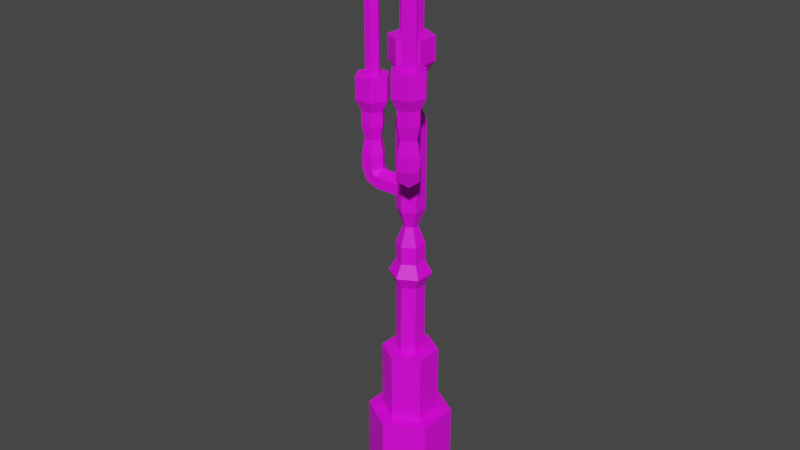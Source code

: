 # Source: Candle_0.blend  (saved by Blender 3.4.6; exported with 4.5.12 LTS)
import bpy
from mathutils import Matrix  # noqa: F401  (used for matrix-valued properties, if any)

bpy.ops.wm.read_factory_settings(use_empty=True)
scene = bpy.context.scene
scene.name = 'Scene'

# ---- collections
col_collection = bpy.data.collections.new('Collection'); scene.collection.children.link(col_collection)

# ---- images (referenced by path relative to the original .blend; pixels are not part of the script)
import os
ASSET_DIR = os.environ.get("B2B_ASSET_DIR", "")  # directory of the original .blend (textures are referenced by path, not embedded)
HERE = os.path.dirname(os.path.abspath(__file__))  # packed textures are extracted next to this script under _unpacked/

def load_image(name, relpath, width, height, colorspace="sRGB"):
    """Load a texture the original file referenced (path relative to the .blend, or extracted next to this script)."""
    p = next((c for c in (os.path.join(HERE, relpath), os.path.join(ASSET_DIR, relpath)) if relpath and os.path.exists(c)), "")
    if p:
        img = bpy.data.images.load(p, check_existing=True)
        img.name = name
    else:  # same state as the original file: an image datablock whose file is absent (Cycles renders it pink)
        img = bpy.data.images.new(name, width, height)
        img.source = "FILE"
        img.filepath = "//" + (relpath or name)
    img.colorspace_settings.name = colorspace
    return img
img_candle_0_png = load_image('Candle_0.png', 'Candle_0.png', 1024, 1024, 'sRGB')

# ---- materials (node trees are filled in below, after node groups)
mat_material_001 = bpy.data.materials.new('Material.001')
mat_material_001.use_transparent_shadow = False

# ---- material node trees
mat_material_001.use_nodes = True; mat_material_001.node_tree.nodes.clear()
_N = mat_material_001.node_tree.nodes; _L = mat_material_001.node_tree.links
n0 = _N.new('ShaderNodeBsdfPrincipled'); n0.name = 'Principled BSDF'; n0.location = (10, 300)
n0.distribution = 'GGX'
n0.subsurface_method = 'RANDOM_WALK_SKIN'
n0.inputs[3].default_value = 1.45
n0.inputs[27].default_value = (0.0, 0.0, 0.0, 1.0)
n0.inputs[28].default_value = 1.0
n1 = _N.new('ShaderNodeOutputMaterial'); n1.name = 'Material Output'; n1.location = (300, 300)
n2 = _N.new('ShaderNodeTexImage'); n2.name = 'Image Texture'; n2.location = (-289, 226)
n2.image = img_candle_0_png
_L.new(n0.outputs[0], n1.inputs[0])
_L.new(n2.outputs[0], n0.inputs[0])
n1.is_active_output = True

# ---- world
world_world = bpy.data.worlds.new('World'); scene.world = world_world
world_world.use_nodes = True; world_world.node_tree.nodes.clear()
_N = world_world.node_tree.nodes; _L = world_world.node_tree.links
n0 = _N.new('ShaderNodeOutputWorld'); n0.name = 'World Output'; n0.location = (300, 300)
n1 = _N.new('ShaderNodeBackground'); n1.name = 'Background'; n1.location = (10, 300)
n1.inputs[0].default_value = (0.05088, 0.05088, 0.05088, 1.0)
_L.new(n1.outputs[0], n0.inputs[0])
n0.is_active_output = True
world_world.color = (0.05088, 0.05088, 0.05088)
world_world.use_sun_shadow = False
world_world.sun_shadow_jitter_overblur = 0.0

# ---- meshes
me_cylinder = bpy.data.meshes.new('Cylinder')
me_cylinder.from_pydata([(0.3115, -0.2738, 2.759), (0.0, 0.25, 0.9752), (-0.006508, 0.008753, 2.665), (0.2165, 0.125, 0.9752), (0.1303, -0.3204, 2.83), (0.2165, -0.125, 0.9752), (0.06299, 0.06043, 2.715), (0.0, -0.25, 0.9752), (0.1725, -0.3772, 2.759), (-0.2165, -0.125, 0.9752), (0.06299, 0.06043, 2.815), (-0.2165, 0.125, 0.9752), (0.1083, 0.0625, 0.9752), (0.0, 0.125, 0.9752), (0.1083, -0.0625, 0.9752), (0.0, -0.125, 0.9752), (-0.1083, -0.0625, 0.9752), (-0.1083, 0.0625, 0.9752), (0.1083, 0.0625, 3.525), (0.0, 0.125, 3.525), (0.1083, -0.0625, 3.525), (0.0, -0.125, 3.525), (-0.1083, -0.0625, 3.525), (-0.1083, 0.0625, 3.525), (0.1624, 0.09375, 3.61), (0.0, 0.1875, 3.61), (0.1624, -0.09375, 3.61), (0.0, -0.1875, 3.61), (-0.1624, -0.09375, 3.61), (-0.1624, 0.09375, 3.61), (0.1624, 0.09375, 3.81), (-6.526e-08, 0.1875, 3.81), (0.1624, -0.09375, 3.81), (-6.526e-08, -0.1875, 3.81), (-0.1624, -0.09375, 3.81), (-0.1624, 0.09375, 3.81), (0.08135, 0.04697, 3.81), (-6.244e-08, 0.09393, 3.81), (0.08135, -0.04697, 3.81), (-6.244e-08, -0.09393, 3.81), (-0.08135, -0.04697, 3.81), (-0.08135, 0.04697, 3.81), (0.08135, 0.04697, 4.81), (-6.244e-08, 0.09393, 4.81), (0.08135, -0.04697, 4.81), (-6.244e-08, -0.09393, 4.81), (-0.08135, -0.04697, 4.81), (-0.08135, 0.04697, 4.81), (0.01169, 0.01029, 4.81), (-6.001e-08, 0.02058, 4.81), (0.01169, -0.01029, 4.81), (-6.001e-08, -0.02058, 4.81), (-0.01169, -0.01029, 4.81), (-0.01169, 0.01029, 4.81), (0.01169, 0.01029, 4.943), (-6.001e-08, 0.02058, 4.943), (0.01169, -0.01029, 4.943), (-6.001e-08, -0.02058, 4.943), (-0.01169, -0.01029, 4.943), (-0.01169, 0.01029, 4.943), (-0.1083, -0.0625, 2.505), (-0.1083, 0.0625, 2.505), (0.1083, -0.0625, 2.505), (0.0, -0.125, 2.505), (0.0, 0.125, 2.505), (0.1083, 0.0625, 2.505), (0.01091, -0.0866, 2.555), (-0.4056, 0.0866, 2.499), (0.01091, -0.0866, 2.455), (-0.3349, 0.0866, 2.569), (0.01091, -5.96e-08, 2.405), (-0.4056, -0.0866, 2.499), (0.01091, 0.0866, 2.455), (-0.441, -5.96e-08, 2.463), (0.01091, 0.0866, 2.555), (-0.2995, -5.96e-08, 2.605), (0.01091, -5.96e-08, 2.605), (-0.3349, -0.0866, 2.569), (-0.3495, -0.0866, 2.605), (-0.4495, -0.0866, 2.605), (-0.4995, -5.96e-08, 2.605), (-0.4495, 0.0866, 2.605), (-0.3495, 0.0866, 2.605), (-0.2995, -5.96e-08, 2.605), (-0.2995, -5.96e-08, 2.605), (-0.2995, 0.0866, 2.555), (-0.2995, 0.0866, 2.455), (-0.2995, -0.0866, 2.555), (-0.2995, -0.0866, 2.455), (-0.2995, -5.96e-08, 2.405), (-0.3495, -0.0866, 3.105), (-0.2995, -5.96e-08, 3.105), (-0.4995, -5.96e-08, 3.105), (-0.4495, -0.0866, 3.105), (-0.3495, 0.0866, 3.105), (-0.4495, 0.0866, 3.105), (-0.3245, -0.1299, 3.205), (-0.2495, -5.96e-08, 3.205), (-0.5495, -5.96e-08, 3.205), (-0.4745, -0.1299, 3.205), (-0.3245, 0.1299, 3.205), (-0.4745, 0.1299, 3.205), (-0.3245, -0.1299, 3.405), (-0.2495, -5.96e-08, 3.405), (-0.5495, -5.96e-08, 3.405), (-0.4745, -0.1299, 3.405), (-0.3245, 0.1299, 3.405), (-0.4745, 0.1299, 3.405), (-0.3245, -0.1299, 3.405), (-0.2495, -5.96e-08, 3.405), (-0.5495, -5.96e-08, 3.405), (-0.4745, -0.1299, 3.405), (-0.3245, 0.1299, 3.405), (-0.4745, 0.1299, 3.405), (-0.3677, -0.05523, 3.405), (-0.3358, -5.96e-08, 3.405), (-0.4633, -5.96e-08, 3.405), (-0.4314, -0.05523, 3.405), (-0.3677, 0.05523, 3.405), (-0.4314, 0.05523, 3.405), (-0.3677, -0.05523, 4.205), (-0.3358, -5.96e-08, 4.205), (-0.4633, -5.96e-08, 4.205), (-0.4314, -0.05523, 4.205), (-0.3677, 0.05523, 4.205), (-0.4314, 0.05523, 4.205), (-0.3957, -0.002563, 4.205), (-0.3918, 0.004385, 4.205), (-0.4073, 0.004385, 4.205), (-0.4034, -0.002563, 4.205), (-0.3957, 0.01133, 4.205), (-0.4034, 0.01133, 4.205), (-0.3957, -0.002563, 4.324), (-0.3918, 0.004385, 4.324), (-0.4073, 0.004385, 4.324), (-0.4034, -0.002563, 4.324), (-0.3957, 0.01133, 4.324), (-0.4034, 0.01133, 4.324), (0.0, 0.25, 0.3411), (0.2165, 0.125, 0.3411), (0.2165, -0.125, 0.3411), (0.0, -0.25, 0.3411), (-0.2165, -0.125, 0.3411), (-0.2165, 0.125, 0.3411), (1.242e-09, 0.375, -0.61), (0.3248, 0.1875, -0.61), (0.3248, 0.1875, 0.3411), (0.3248, -0.1875, -0.61), (0.3248, -0.1875, 0.3411), (1.242e-09, -0.375, -0.61), (1.242e-09, -0.375, 0.3411), (-0.3248, -0.1875, -0.61), (-0.3248, -0.1875, 0.3411), (-0.3248, 0.1875, -0.61), (-0.3248, 0.1875, 0.3411), (1.242e-09, 0.375, 0.3411), (-0.07601, -0.04292, 2.715), (0.2631, -0.3539, 2.724), (-0.07601, -0.04292, 2.815), (0.1787, -0.2404, 2.865), (-0.006508, 0.008753, 2.865), (0.2693, -0.2171, 2.83), (0.2781, -0.2288, 2.865), (0.3377, -0.3091, 2.865), (0.2981, -0.4009, 2.865), (0.1987, -0.4124, 2.865), (0.1391, -0.3322, 2.865), (0.1787, -0.2404, 2.865), (0.1787, -0.2404, 2.865), (0.1092, -0.2921, 2.815), (0.1092, -0.2921, 2.715), (0.2482, -0.1887, 2.815), (0.2482, -0.1887, 2.715), (0.1787, -0.2404, 2.665), (0.2781, -0.2288, 3.365), (0.1787, -0.2404, 3.365), (0.2981, -0.4009, 3.365), (0.3377, -0.3091, 3.365), (0.1391, -0.3322, 3.365), (0.1987, -0.4124, 3.365), (0.2979, -0.1829, 3.465), (0.1489, -0.2003, 3.465), (0.3279, -0.441, 3.465), (0.3874, -0.3033, 3.465), (0.08941, -0.338, 3.465), (0.1789, -0.4583, 3.465), (0.2979, -0.1829, 3.665), (0.1489, -0.2003, 3.665), (0.3279, -0.441, 3.665), (0.3874, -0.3033, 3.665), (0.08941, -0.338, 3.665), (0.1789, -0.4583, 3.665), (0.2979, -0.1829, 3.665), (0.1489, -0.2003, 3.665), (0.3279, -0.441, 3.665), (0.3874, -0.3033, 3.665), (0.08941, -0.338, 3.665), (0.1789, -0.4583, 3.665), (0.2637, -0.2621, 3.665), (0.2003, -0.2694, 3.665), (0.2765, -0.3718, 3.665), (0.3018, -0.3133, 3.665), (0.175, -0.328, 3.665), (0.2131, -0.3792, 3.665), (0.2637, -0.2621, 4.465), (0.2003, -0.2694, 4.465), (0.2765, -0.3718, 4.465), (0.3018, -0.3133, 4.465), (0.175, -0.328, 4.465), (0.2131, -0.3792, 4.465), (0.2382, -0.316, 4.465), (0.2303, -0.317, 4.465), (0.2395, -0.3294, 4.465), (0.2428, -0.3222, 4.465), (0.227, -0.3243, 4.465), (0.2316, -0.3305, 4.465), (0.2382, -0.316, 4.585), (0.2303, -0.317, 4.585), (0.2395, -0.3294, 4.585), (0.2428, -0.3222, 4.585), (0.227, -0.3243, 4.585), (0.2316, -0.3305, 4.585), (-0.1624, 0.09375, 1.74), (0.0, -0.1875, 1.74), (0.1624, 0.09375, 1.74), (-0.1624, -0.09375, 1.74), (0.1624, -0.09375, 1.74), (0.0, 0.1875, 1.74), (-0.1083, -0.0625, 1.855), (0.1083, -0.0625, 1.855), (0.0, 0.125, 1.855), (-0.1083, 0.0625, 1.855), (0.0, -0.125, 1.855), (0.1083, 0.0625, 1.855), (-0.1083, 0.0625, 1.625), (0.0, -0.125, 1.625), (0.1083, 0.0625, 1.625), (-0.1083, -0.0625, 1.625), (0.1083, -0.0625, 1.625), (0.0, 0.125, 1.625), (-0.05413, -0.03125, 2.18), (0.05413, -0.03125, 2.18), (0.0, 0.0625, 2.18), (-0.05413, 0.03125, 2.18), (0.0, -0.0625, 2.18), (0.05413, 0.03125, 2.18), (-0.1083, 0.0625, 2.017), (0.0, -0.125, 2.017), (0.1083, 0.0625, 2.017), (-0.1083, -0.0625, 2.017), (0.1083, -0.0625, 2.017), (0.0, 0.125, 2.017), (-0.1083, -0.0625, 2.342), (0.1083, -0.0625, 2.342), (0.0, 0.125, 2.342), (-0.1083, 0.0625, 2.342), (0.0, -0.125, 2.342), (0.1083, 0.0625, 2.342), (-0.362, 0.06495, 2.855), (-0.3245, -5.96e-08, 2.855), (-0.362, -0.06495, 2.855), (-0.437, -0.06495, 2.855), (-0.4745, -5.96e-08, 2.855), (-0.437, 0.06495, 2.855), (-0.3495, 0.0866, 2.98), (-0.3495, -0.0866, 2.98), (-0.2995, -5.96e-08, 2.98), (-0.4495, -0.0866, 2.98), (-0.4995, -5.96e-08, 2.98), (-0.4495, 0.0866, 2.98), (-0.2995, -5.96e-08, 2.73), (-0.4495, -0.0866, 2.73), (-0.4995, -5.96e-08, 2.73), (-0.4495, 0.0866, 2.73), (-0.3495, 0.0866, 2.73), (-0.3495, -0.0866, 2.73), (0.1639, -0.3293, 3.115), (0.1937, -0.2604, 3.115), (0.2681, -0.2518, 3.115), (0.3129, -0.312, 3.115), (0.2832, -0.3808, 3.115), (0.2087, -0.3895, 3.115), (0.1391, -0.3322, 3.24), (0.2781, -0.2288, 3.24), (0.1787, -0.2404, 3.24), (0.3377, -0.3091, 3.24), (0.2981, -0.4009, 3.24), (0.1987, -0.4124, 3.24), (0.1787, -0.2404, 2.99), (0.3377, -0.3091, 2.99), (0.2981, -0.4009, 2.99), (0.1987, -0.4124, 2.99), (0.1391, -0.3322, 2.99), (0.2781, -0.2288, 2.99), (-0.05413, -0.03125, 3.27), (0.05413, -0.03125, 3.27), (0.0, 0.0625, 3.27), (-0.05413, 0.03125, 3.27), (0.0, -0.0625, 3.27), (0.05413, 0.03125, 3.27), (-0.1083, 0.0625, 3.117), (0.0, -0.125, 3.117), (0.1083, 0.0625, 3.117), (-0.1083, -0.0625, 3.117), (0.1083, -0.0625, 3.117), (0.0, 0.125, 3.117), (-0.1083, -0.0625, 3.417), (0.1083, -0.0625, 3.417), (0.0, 0.125, 3.417), (-0.1083, 0.0625, 3.417), (0.0, -0.125, 3.417), (0.1083, 0.0625, 3.417)], [], [(138, 1, 3, 139), (139, 3, 5, 140), (140, 5, 7, 141), (141, 7, 9, 142), (9, 7, 15, 16), (142, 9, 11, 143), (143, 11, 1, 138), (170, 156, 2, 173), (309, 306, 22, 23), (5, 3, 12, 14), (11, 9, 16, 17), (3, 1, 13, 12), (7, 5, 14, 15), (1, 11, 17, 13), (21, 20, 26, 27), (310, 307, 20, 21), (311, 308, 19, 18), (308, 309, 23, 19), (306, 310, 21, 22), (307, 311, 18, 20), (26, 24, 30, 32), (18, 19, 25, 24), (19, 23, 29, 25), (22, 21, 27, 28), (20, 18, 24, 26), (23, 22, 28, 29), (30, 31, 37, 36), (29, 28, 34, 35), (27, 26, 32, 33), (24, 25, 31, 30), (25, 29, 35, 31), (28, 27, 33, 34), (41, 40, 46, 47), (31, 35, 41, 37), (34, 33, 39, 40), (32, 30, 36, 38), (35, 34, 40, 41), (33, 32, 38, 39), (43, 47, 53, 49), (39, 38, 44, 45), (36, 37, 43, 42), (37, 41, 47, 43), (40, 39, 45, 46), (38, 36, 42, 44), (53, 52, 58, 59), (46, 45, 51, 52), (44, 42, 48, 50), (47, 46, 52, 53), (45, 44, 50, 51), (42, 43, 49, 48), (253, 257, 65, 62), (51, 50, 56, 57), (48, 49, 55, 54), (49, 53, 59, 55), (52, 51, 57, 58), (50, 48, 54, 56), (252, 256, 63, 60), (254, 255, 61, 64), (257, 254, 64, 65), (256, 253, 62, 63), (255, 252, 60, 61), (87, 66, 76, 84), (266, 264, 94, 91), (89, 88, 71, 73), (89, 70, 68, 88), (85, 74, 72, 86), (88, 68, 66, 87), (86, 72, 70, 89), (84, 76, 74, 85), (88, 87, 77, 71), (84, 85, 69, 75), (87, 84, 75, 77), (85, 86, 67, 69), (67, 73, 80, 81), (86, 89, 73, 67), (77, 75, 83, 78), (73, 71, 79, 80), (71, 77, 78, 79), (75, 69, 82, 83), (69, 67, 81, 82), (95, 92, 98, 101), (267, 265, 90, 93), (268, 267, 93, 92), (269, 268, 92, 95), (264, 269, 95, 94), (265, 266, 91, 90), (97, 100, 106, 103), (94, 95, 101, 100), (90, 91, 97, 96), (91, 94, 100, 97), (93, 90, 96, 99), (92, 93, 99, 98), (107, 104, 110, 113), (99, 96, 102, 105), (98, 99, 105, 104), (101, 98, 104, 107), (100, 101, 107, 106), (96, 97, 103, 102), (109, 112, 118, 115), (106, 107, 113, 112), (102, 103, 109, 108), (103, 106, 112, 109), (105, 102, 108, 111), (104, 105, 111, 110), (115, 118, 124, 121), (111, 108, 114, 117), (110, 111, 117, 116), (113, 110, 116, 119), (112, 113, 119, 118), (108, 109, 115, 114), (125, 122, 128, 131), (117, 114, 120, 123), (116, 117, 123, 122), (119, 116, 122, 125), (118, 119, 125, 124), (114, 115, 121, 120), (127, 130, 136, 133), (124, 125, 131, 130), (120, 121, 127, 126), (121, 124, 130, 127), (123, 120, 126, 129), (122, 123, 129, 128), (172, 6, 10, 171), (129, 126, 132, 135), (128, 129, 135, 134), (131, 128, 134, 137), (130, 131, 137, 136), (126, 127, 133, 132), (138, 139, 146, 155), (169, 158, 156, 170), (142, 143, 154, 152), (173, 2, 6, 172), (139, 140, 148, 146), (153, 154, 155, 144), (151, 152, 154, 153), (149, 150, 152, 151), (147, 148, 150, 149), (145, 146, 148, 147), (144, 155, 146, 145), (173, 172, 0, 157), (141, 142, 152, 150), (284, 282, 178, 175), (171, 10, 160, 168), (140, 141, 150, 148), (143, 138, 155, 154), (168, 160, 158, 169), (172, 171, 161, 0), (168, 169, 4, 159), (171, 168, 159, 161), (169, 170, 8, 4), (8, 157, 164, 165), (170, 173, 157, 8), (161, 159, 167, 162), (157, 0, 163, 164), (0, 161, 162, 163), (159, 4, 166, 167), (4, 8, 165, 166), (179, 176, 182, 185), (285, 283, 174, 177), (286, 285, 177, 176), (287, 286, 176, 179), (282, 287, 179, 178), (283, 284, 175, 174), (181, 184, 190, 187), (178, 179, 185, 184), (174, 175, 181, 180), (175, 178, 184, 181), (177, 174, 180, 183), (176, 177, 183, 182), (191, 188, 194, 197), (183, 180, 186, 189), (182, 183, 189, 188), (185, 182, 188, 191), (184, 185, 191, 190), (180, 181, 187, 186), (193, 196, 202, 199), (190, 191, 197, 196), (186, 187, 193, 192), (187, 190, 196, 193), (189, 186, 192, 195), (188, 189, 195, 194), (199, 202, 208, 205), (195, 192, 198, 201), (194, 195, 201, 200), (197, 194, 200, 203), (196, 197, 203, 202), (192, 193, 199, 198), (209, 206, 212, 215), (201, 198, 204, 207), (200, 201, 207, 206), (203, 200, 206, 209), (202, 203, 209, 208), (198, 199, 205, 204), (211, 214, 220, 217), (208, 209, 215, 214), (204, 205, 211, 210), (205, 208, 214, 211), (207, 204, 210, 213), (206, 207, 213, 212), (213, 210, 216, 219), (212, 213, 219, 218), (215, 212, 218, 221), (214, 215, 221, 220), (210, 211, 217, 216), (234, 237, 225, 222), (235, 238, 226, 223), (236, 239, 227, 224), (239, 234, 222, 227), (237, 235, 223, 225), (238, 236, 224, 226), (222, 225, 228, 231), (223, 226, 229, 232), (224, 227, 230, 233), (227, 222, 231, 230), (225, 223, 232, 228), (226, 224, 233, 229), (14, 12, 236, 238), (16, 15, 235, 237), (13, 17, 234, 239), (12, 13, 239, 236), (15, 14, 238, 235), (17, 16, 237, 234), (246, 249, 240, 243), (247, 250, 241, 244), (248, 251, 242, 245), (251, 246, 243, 242), (249, 247, 244, 240), (250, 248, 245, 241), (229, 233, 248, 250), (228, 232, 247, 249), (230, 231, 246, 251), (233, 230, 251, 248), (232, 229, 250, 247), (231, 228, 249, 246), (243, 240, 252, 255), (244, 241, 253, 256), (245, 242, 254, 257), (242, 243, 255, 254), (240, 244, 256, 252), (241, 245, 257, 253), (275, 270, 259, 260), (274, 273, 263, 258), (273, 272, 262, 263), (272, 271, 261, 262), (271, 275, 260, 261), (270, 274, 258, 259), (260, 259, 266, 265), (258, 263, 269, 264), (263, 262, 268, 269), (262, 261, 267, 268), (261, 260, 265, 267), (259, 258, 264, 266), (83, 82, 274, 270), (79, 78, 275, 271), (80, 79, 271, 272), (81, 80, 272, 273), (82, 81, 273, 274), (78, 83, 270, 275), (293, 288, 277, 278), (292, 291, 281, 276), (291, 290, 280, 281), (290, 289, 279, 280), (289, 293, 278, 279), (288, 292, 276, 277), (278, 277, 284, 283), (276, 281, 287, 282), (281, 280, 286, 287), (280, 279, 285, 286), (279, 278, 283, 285), (277, 276, 282, 284), (167, 166, 292, 288), (163, 162, 293, 289), (164, 163, 289, 290), (165, 164, 290, 291), (166, 165, 291, 292), (162, 167, 288, 293), (304, 302, 299, 295), (303, 301, 298, 294), (305, 300, 297, 296), (302, 305, 296, 299), (301, 304, 295, 298), (300, 303, 294, 297), (61, 60, 303, 300), (63, 62, 304, 301), (65, 64, 305, 302), (64, 61, 300, 305), (60, 63, 301, 303), (62, 65, 302, 304), (295, 299, 311, 307), (294, 298, 310, 306), (296, 297, 309, 308), (299, 296, 308, 311), (298, 295, 307, 310), (297, 294, 306, 309)])
_uv = me_cylinder.uv_layers.new(name='UVMap')
_uv.uv.foreach_set('vector', [0.2399, 0.248, 0.2399, 0.248, 0.2399, 0.248, 0.2399, 0.248, 0.2399, 0.248, 0.2399, 0.248, 0.2399, 0.248, 0.2399, 0.248, 0.2399, 0.248, 0.2399, 0.248, 0.2399, 0.248, 0.2399, 0.248, 0.2399, 0.248, 0.2399, 0.248, 0.2399, 0.248, 0.2399, 0.248, 0.2399, 0.248, 0.2399, 0.248, 0.2399, 0.248, 0.2399, 0.248, 0.2399, 0.248, 0.2399, 0.248, 0.2399, 0.248, 0.2399, 0.248, 0.2399, 0.248, 0.2399, 0.248, 0.2399, 0.248, 0.2399, 0.248, 0.7399, 0.248, 0.7399, 0.248, 0.7399, 0.248, 0.7399, 0.248, 0.7399, 0.248, 0.7399, 0.248, 0.7399, 0.248, 0.7399, 0.248, 0.2399, 0.248, 0.2399, 0.248, 0.2399, 0.248, 0.2399, 0.248, 0.2399, 0.248, 0.2399, 0.248, 0.2399, 0.248, 0.2399, 0.248, 0.2399, 0.248, 0.2399, 0.248, 0.2399, 0.248, 0.2399, 0.248, 0.2399, 0.248, 0.2399, 0.248, 0.2399, 0.248, 0.2399, 0.248, 0.2399, 0.248, 0.2399, 0.248, 0.2399, 0.248, 0.2399, 0.248, 0.2399, 0.248, 0.2399, 0.248, 0.2399, 0.248, 0.2399, 0.248, 0.7399, 0.248, 0.7399, 0.248, 0.7399, 0.248, 0.7399, 0.248, 0.7399, 0.248, 0.7399, 0.248, 0.7399, 0.248, 0.7399, 0.248, 0.7399, 0.248, 0.7399, 0.248, 0.7399, 0.248, 0.7399, 0.248, 0.7399, 0.248, 0.7399, 0.248, 0.7399, 0.248, 0.7399, 0.248, 0.7399, 0.248, 0.7399, 0.248, 0.7399, 0.248, 0.7399, 0.248, 0.2399, 0.248, 0.2399, 0.248, 0.2399, 0.248, 0.2399, 0.248, 0.2399, 0.248, 0.2399, 0.248, 0.2399, 0.248, 0.2399, 0.248, 0.2399, 0.248, 0.2399, 0.248, 0.2399, 0.248, 0.2399, 0.248, 0.2399, 0.248, 0.2399, 0.248, 0.2399, 0.248, 0.2399, 0.248, 0.2399, 0.248, 0.2399, 0.248, 0.2399, 0.248, 0.2399, 0.248, 0.2399, 0.248, 0.2399, 0.248, 0.2399, 0.248, 0.2399, 0.248, 0.2399, 0.248, 0.2399, 0.248, 0.2399, 0.248, 0.2399, 0.248, 0.2399, 0.248, 0.2399, 0.248, 0.2399, 0.248, 0.2399, 0.248, 0.2399, 0.248, 0.2399, 0.248, 0.2399, 0.248, 0.2399, 0.248, 0.2399, 0.248, 0.2399, 0.248, 0.2399, 0.248, 0.2399, 0.248, 0.2399, 0.248, 0.2399, 0.248, 0.2399, 0.248, 0.2399, 0.248, 0.2399, 0.248, 0.2399, 0.248, 0.2399, 0.248, 0.2399, 0.248, 0.2477, 0.7383, 0.2477, 0.7383, 0.2477, 0.7383, 0.2477, 0.7383, 0.2399, 0.248, 0.2399, 0.248, 0.2399, 0.248, 0.2399, 0.248, 0.2399, 0.248, 0.2399, 0.248, 0.2399, 0.248, 0.2399, 0.248, 0.2399, 0.248, 0.2399, 0.248, 0.2399, 0.248, 0.2399, 0.248, 0.2399, 0.248, 0.2399, 0.248, 0.2399, 0.248, 0.2399, 0.248, 0.2399, 0.248, 0.2399, 0.248, 0.2399, 0.248, 0.2399, 0.248, 0.2477, 0.7383, 0.2477, 0.7383, 0.2477, 0.7383, 0.2477, 0.7383, 0.2477, 0.7383, 0.2477, 0.7383, 0.2477, 0.7383, 0.2477, 0.7383, 0.2477, 0.7383, 0.2477, 0.7383, 0.2477, 0.7383, 0.2477, 0.7383, 0.2477, 0.7383, 0.2477, 0.7383, 0.2477, 0.7383, 0.2477, 0.7383, 0.2477, 0.7383, 0.2477, 0.7383, 0.2477, 0.7383, 0.2477, 0.7383, 0.2477, 0.7383, 0.2477, 0.7383, 0.2477, 0.7383, 0.2477, 0.7383, 0.2399, 0.248, 0.2399, 0.248, 0.2399, 0.248, 0.2399, 0.248, 0.2477, 0.7383, 0.2477, 0.7383, 0.2477, 0.7383, 0.2477, 0.7383, 0.2477, 0.7383, 0.2477, 0.7383, 0.2477, 0.7383, 0.2477, 0.7383, 0.2477, 0.7383, 0.2477, 0.7383, 0.2477, 0.7383, 0.2477, 0.7383, 0.2477, 0.7383, 0.2477, 0.7383, 0.2477, 0.7383, 0.2477, 0.7383, 0.2477, 0.7383, 0.2477, 0.7383, 0.2477, 0.7383, 0.2477, 0.7383, 0.7399, 0.248, 0.7399, 0.248, 0.7399, 0.248, 0.7399, 0.248, 0.2399, 0.248, 0.2399, 0.248, 0.2399, 0.248, 0.2399, 0.248, 0.2399, 0.248, 0.2399, 0.248, 0.2399, 0.248, 0.2399, 0.248, 0.2399, 0.248, 0.2399, 0.248, 0.2399, 0.248, 0.2399, 0.248, 0.2399, 0.248, 0.2399, 0.248, 0.2399, 0.248, 0.2399, 0.248, 0.2399, 0.248, 0.2399, 0.248, 0.2399, 0.248, 0.2399, 0.248, 0.7399, 0.248, 0.7399, 0.248, 0.7399, 0.248, 0.7399, 0.248, 0.7399, 0.248, 0.7399, 0.248, 0.7399, 0.248, 0.7399, 0.248, 0.7399, 0.248, 0.7399, 0.248, 0.7399, 0.248, 0.7399, 0.248, 0.7399, 0.248, 0.7399, 0.248, 0.7399, 0.248, 0.7399, 0.248, 0.7399, 0.248, 0.7399, 0.248, 0.7399, 0.248, 0.7399, 0.248, 0.7399, 0.248, 0.7399, 0.248, 0.7399, 0.248, 0.7399, 0.248, 0.7399, 0.248, 0.7399, 0.248, 0.7399, 0.248, 0.7399, 0.248, 0.7399, 0.248, 0.7399, 0.248, 0.7399, 0.248, 0.7399, 0.248, 0.7399, 0.248, 0.7399, 0.248, 0.7399, 0.248, 0.7399, 0.248, 0.7399, 0.248, 0.7399, 0.248, 0.7399, 0.248, 0.7399, 0.248, 0.7399, 0.248, 0.7399, 0.248, 0.7399, 0.248, 0.7399, 0.248, 0.7399, 0.248, 0.7399, 0.248, 0.7399, 0.248, 0.7399, 0.248, 0.7399, 0.248, 0.7399, 0.248, 0.7399, 0.248, 0.7399, 0.248, 0.7399, 0.248, 0.7399, 0.248, 0.7399, 0.248, 0.7399, 0.248, 0.7399, 0.248, 0.7399, 0.248, 0.7399, 0.248, 0.7399, 0.248, 0.7399, 0.248, 0.7399, 0.248, 0.7399, 0.248, 0.7399, 0.248, 0.7399, 0.248, 0.7399, 0.248, 0.7399, 0.248, 0.7399, 0.248, 0.7399, 0.248, 0.7399, 0.248, 0.7399, 0.248, 0.7399, 0.248, 0.7399, 0.248, 0.7399, 0.248, 0.7399, 0.248, 0.7399, 0.248, 0.7399, 0.248, 0.7399, 0.248, 0.7399, 0.248, 0.7399, 0.248, 0.7399, 0.248, 0.7399, 0.248, 0.7399, 0.248, 0.7399, 0.248, 0.7399, 0.248, 0.7399, 0.248, 0.7399, 0.248, 0.7399, 0.248, 0.7399, 0.248, 0.7399, 0.248, 0.7399, 0.248, 0.7399, 0.248, 0.7399, 0.248, 0.7399, 0.248, 0.7399, 0.248, 0.7399, 0.248, 0.2399, 0.248, 0.2399, 0.248, 0.2399, 0.248, 0.2399, 0.248, 0.7399, 0.248, 0.7399, 0.248, 0.7399, 0.248, 0.7399, 0.248, 0.7399, 0.248, 0.7399, 0.248, 0.7399, 0.248, 0.7399, 0.248, 0.7399, 0.248, 0.7399, 0.248, 0.7399, 0.248, 0.7399, 0.248, 0.7399, 0.248, 0.7399, 0.248, 0.7399, 0.248, 0.7399, 0.248, 0.7399, 0.248, 0.7399, 0.248, 0.7399, 0.248, 0.7399, 0.248, 0.2399, 0.248, 0.2399, 0.248, 0.2399, 0.248, 0.2399, 0.248, 0.2399, 0.248, 0.2399, 0.248, 0.2399, 0.248, 0.2399, 0.248, 0.2399, 0.248, 0.2399, 0.248, 0.2399, 0.248, 0.2399, 0.248, 0.2399, 0.248, 0.2399, 0.248, 0.2399, 0.248, 0.2399, 0.248, 0.2399, 0.248, 0.2399, 0.248, 0.2399, 0.248, 0.2399, 0.248, 0.2399, 0.248, 0.2399, 0.248, 0.2399, 0.248, 0.2399, 0.248, 0.7399, 0.248, 0.7399, 0.248, 0.7399, 0.248, 0.7399, 0.248, 0.2399, 0.248, 0.2399, 0.248, 0.2399, 0.248, 0.2399, 0.248, 0.2399, 0.248, 0.2399, 0.248, 0.2399, 0.248, 0.2399, 0.248, 0.2399, 0.248, 0.2399, 0.248, 0.2399, 0.248, 0.2399, 0.248, 0.2399, 0.248, 0.2399, 0.248, 0.2399, 0.248, 0.2399, 0.248, 0.2399, 0.248, 0.2399, 0.248, 0.2399, 0.248, 0.2399, 0.248, 0.2399, 0.248, 0.2399, 0.248, 0.2399, 0.248, 0.2399, 0.248, 0.7399, 0.248, 0.7399, 0.248, 0.7399, 0.248, 0.7399, 0.248, 0.7399, 0.248, 0.7399, 0.248, 0.7399, 0.248, 0.7399, 0.248, 0.7399, 0.248, 0.7399, 0.248, 0.7399, 0.248, 0.7399, 0.248, 0.7399, 0.248, 0.7399, 0.248, 0.7399, 0.248, 0.7399, 0.248, 0.7399, 0.248, 0.7399, 0.248, 0.7399, 0.248, 0.7399, 0.248, 0.2399, 0.748, 0.2399, 0.748, 0.2399, 0.748, 0.2399, 0.748, 0.2399, 0.248, 0.2399, 0.248, 0.2399, 0.248, 0.2399, 0.248, 0.2399, 0.248, 0.2399, 0.248, 0.2399, 0.248, 0.2399, 0.248, 0.2399, 0.248, 0.2399, 0.248, 0.2399, 0.248, 0.2399, 0.248, 0.2399, 0.248, 0.2399, 0.248, 0.2399, 0.248, 0.2399, 0.248, 0.2399, 0.248, 0.2399, 0.248, 0.2399, 0.248, 0.2399, 0.248, 0.2399, 0.748, 0.2399, 0.748, 0.2399, 0.748, 0.2399, 0.748, 0.2399, 0.748, 0.2399, 0.748, 0.2399, 0.748, 0.2399, 0.748, 0.2399, 0.748, 0.2399, 0.748, 0.2399, 0.748, 0.2399, 0.748, 0.2399, 0.748, 0.2399, 0.748, 0.2399, 0.748, 0.2399, 0.748, 0.2399, 0.748, 0.2399, 0.748, 0.2399, 0.748, 0.2399, 0.748, 0.2399, 0.748, 0.2399, 0.748, 0.2399, 0.748, 0.2399, 0.748, 0.2399, 0.248, 0.2399, 0.248, 0.2399, 0.248, 0.2399, 0.248, 0.2399, 0.748, 0.2399, 0.748, 0.2399, 0.748, 0.2399, 0.748, 0.2399, 0.748, 0.2399, 0.748, 0.2399, 0.748, 0.2399, 0.748, 0.2399, 0.748, 0.2399, 0.748, 0.2399, 0.748, 0.2399, 0.748, 0.2399, 0.748, 0.2399, 0.748, 0.2399, 0.748, 0.2399, 0.748, 0.2399, 0.748, 0.2399, 0.748, 0.2399, 0.748, 0.2399, 0.748, 0.7399, 0.248, 0.7399, 0.248, 0.7399, 0.248, 0.7399, 0.248, 0.2399, 0.248, 0.2399, 0.248, 0.2399, 0.248, 0.2399, 0.248, 0.2399, 0.248, 0.2399, 0.248, 0.2399, 0.248, 0.2399, 0.248, 0.2399, 0.248, 0.2399, 0.248, 0.2399, 0.248, 0.2399, 0.248, 0.2399, 0.248, 0.2399, 0.248, 0.2399, 0.248, 0.2399, 0.248, 0.2399, 0.248, 0.2399, 0.248, 0.2399, 0.248, 0.2399, 0.248, 0.2399, 0.248, 0.2399, 0.248, 0.2399, 0.248, 0.2399, 0.248, 0.7399, 0.248, 0.7399, 0.248, 0.7399, 0.248, 0.7399, 0.248, 0.2399, 0.248, 0.2399, 0.248, 0.2399, 0.248, 0.2399, 0.248, 0.7399, 0.248, 0.7399, 0.248, 0.7399, 0.248, 0.7399, 0.248, 0.2399, 0.248, 0.2399, 0.248, 0.2399, 0.248, 0.2399, 0.248, 0.2399, 0.248, 0.2399, 0.248, 0.2399, 0.248, 0.2399, 0.248, 0.2399, 0.248, 0.2399, 0.248, 0.2399, 0.248, 0.2399, 0.248, 0.2399, 0.248, 0.2399, 0.248, 0.2399, 0.248, 0.2399, 0.248, 0.2399, 0.248, 0.2399, 0.248, 0.2399, 0.248, 0.2399, 0.248, 0.2399, 0.248, 0.2399, 0.248, 0.2399, 0.248, 0.2399, 0.248, 0.2399, 0.248, 0.2399, 0.248, 0.2399, 0.248, 0.2399, 0.248, 0.7399, 0.248, 0.7399, 0.248, 0.7399, 0.248, 0.7399, 0.248, 0.2399, 0.248, 0.2399, 0.248, 0.2399, 0.248, 0.2399, 0.248, 0.7399, 0.248, 0.7399, 0.248, 0.7399, 0.248, 0.7399, 0.248, 0.7399, 0.248, 0.7399, 0.248, 0.7399, 0.248, 0.7399, 0.248, 0.2399, 0.248, 0.2399, 0.248, 0.2399, 0.248, 0.2399, 0.248, 0.2399, 0.248, 0.2399, 0.248, 0.2399, 0.248, 0.2399, 0.248, 0.7399, 0.248, 0.7399, 0.248, 0.7399, 0.248, 0.7399, 0.248, 0.7399, 0.248, 0.7399, 0.248, 0.7399, 0.248, 0.7399, 0.248, 0.7399, 0.248, 0.7399, 0.248, 0.7399, 0.248, 0.7399, 0.248, 0.7399, 0.248, 0.7399, 0.248, 0.7399, 0.248, 0.7399, 0.248, 0.7399, 0.248, 0.7399, 0.248, 0.7399, 0.248, 0.7399, 0.248, 0.7399, 0.248, 0.7399, 0.248, 0.7399, 0.248, 0.7399, 0.248, 0.7399, 0.248, 0.7399, 0.248, 0.7399, 0.248, 0.7399, 0.248, 0.7399, 0.248, 0.7399, 0.248, 0.7399, 0.248, 0.7399, 0.248, 0.7399, 0.248, 0.7399, 0.248, 0.7399, 0.248, 0.7399, 0.248, 0.7399, 0.248, 0.7399, 0.248, 0.7399, 0.248, 0.7399, 0.248, 0.7399, 0.248, 0.7399, 0.248, 0.7399, 0.248, 0.7399, 0.248, 0.7399, 0.248, 0.7399, 0.248, 0.7399, 0.248, 0.7399, 0.248, 0.2399, 0.248, 0.2399, 0.248, 0.2399, 0.248, 0.2399, 0.248, 0.7399, 0.248, 0.7399, 0.248, 0.7399, 0.248, 0.7399, 0.248, 0.7399, 0.248, 0.7399, 0.248, 0.7399, 0.248, 0.7399, 0.248, 0.7399, 0.248, 0.7399, 0.248, 0.7399, 0.248, 0.7399, 0.248, 0.7399, 0.248, 0.7399, 0.248, 0.7399, 0.248, 0.7399, 0.248, 0.7399, 0.248, 0.7399, 0.248, 0.7399, 0.248, 0.7399, 0.248, 0.2399, 0.248, 0.2399, 0.248, 0.2399, 0.248, 0.2399, 0.248, 0.2399, 0.248, 0.2399, 0.248, 0.2399, 0.248, 0.2399, 0.248, 0.2399, 0.248, 0.2399, 0.248, 0.2399, 0.248, 0.2399, 0.248, 0.2399, 0.248, 0.2399, 0.248, 0.2399, 0.248, 0.2399, 0.248, 0.2399, 0.248, 0.2399, 0.248, 0.2399, 0.248, 0.2399, 0.248, 0.2399, 0.248, 0.2399, 0.248, 0.2399, 0.248, 0.2399, 0.248, 0.7399, 0.248, 0.7399, 0.248, 0.7399, 0.248, 0.7399, 0.248, 0.2399, 0.248, 0.2399, 0.248, 0.2399, 0.248, 0.2399, 0.248, 0.2399, 0.248, 0.2399, 0.248, 0.2399, 0.248, 0.2399, 0.248, 0.2399, 0.248, 0.2399, 0.248, 0.2399, 0.248, 0.2399, 0.248, 0.2399, 0.248, 0.2399, 0.248, 0.2399, 0.248, 0.2399, 0.248, 0.2399, 0.248, 0.2399, 0.248, 0.2399, 0.248, 0.2399, 0.248, 0.2399, 0.248, 0.2399, 0.248, 0.2399, 0.248, 0.2399, 0.248, 0.7399, 0.248, 0.7399, 0.248, 0.7399, 0.248, 0.7399, 0.248, 0.7399, 0.248, 0.7399, 0.248, 0.7399, 0.248, 0.7399, 0.248, 0.7399, 0.248, 0.7399, 0.248, 0.7399, 0.248, 0.7399, 0.248, 0.7399, 0.248, 0.7399, 0.248, 0.7399, 0.248, 0.7399, 0.248, 0.7399, 0.248, 0.7399, 0.248, 0.7399, 0.248, 0.7399, 0.248, 0.2399, 0.748, 0.2399, 0.748, 0.2399, 0.748, 0.2399, 0.748, 0.2399, 0.248, 0.2399, 0.248, 0.2399, 0.248, 0.2399, 0.248, 0.2399, 0.248, 0.2399, 0.248, 0.2399, 0.248, 0.2399, 0.248, 0.2399, 0.248, 0.2399, 0.248, 0.2399, 0.248, 0.2399, 0.248, 0.2399, 0.248, 0.2399, 0.248, 0.2399, 0.248, 0.2399, 0.248, 0.2399, 0.248, 0.2399, 0.248, 0.2399, 0.248, 0.2399, 0.248, 0.2399, 0.748, 0.2399, 0.748, 0.2399, 0.748, 0.2399, 0.748, 0.2399, 0.748, 0.2399, 0.748, 0.2399, 0.748, 0.2399, 0.748, 0.2399, 0.748, 0.2399, 0.748, 0.2399, 0.748, 0.2399, 0.748, 0.2399, 0.748, 0.2399, 0.748, 0.2399, 0.748, 0.2399, 0.748, 0.2399, 0.748, 0.2399, 0.748, 0.2399, 0.748, 0.2399, 0.748, 0.2399, 0.748, 0.2399, 0.748, 0.2399, 0.748, 0.2399, 0.748, 0.2399, 0.248, 0.2399, 0.248, 0.2399, 0.248, 0.2399, 0.248, 0.2399, 0.748, 0.2399, 0.748, 0.2399, 0.748, 0.2399, 0.748, 0.2399, 0.748, 0.2399, 0.748, 0.2399, 0.748, 0.2399, 0.748, 0.2399, 0.748, 0.2399, 0.748, 0.2399, 0.748, 0.2399, 0.748, 0.2399, 0.748, 0.2399, 0.748, 0.2399, 0.748, 0.2399, 0.748, 0.2399, 0.748, 0.2399, 0.748, 0.2399, 0.748, 0.2399, 0.748, 0.2399, 0.248, 0.2399, 0.248, 0.2399, 0.248, 0.2399, 0.248, 0.2399, 0.248, 0.2399, 0.248, 0.2399, 0.248, 0.2399, 0.248, 0.2399, 0.248, 0.2399, 0.248, 0.2399, 0.248, 0.2399, 0.248, 0.2399, 0.248, 0.2399, 0.248, 0.2399, 0.248, 0.2399, 0.248, 0.2399, 0.248, 0.2399, 0.248, 0.2399, 0.248, 0.2399, 0.248, 0.7399, 0.248, 0.7399, 0.248, 0.7399, 0.248, 0.7399, 0.248, 0.7399, 0.248, 0.7399, 0.248, 0.7399, 0.248, 0.7399, 0.248, 0.7399, 0.248, 0.7399, 0.248, 0.7399, 0.248, 0.7399, 0.248, 0.7399, 0.248, 0.7399, 0.248, 0.7399, 0.248, 0.7399, 0.248, 0.7399, 0.248, 0.7399, 0.248, 0.7399, 0.248, 0.7399, 0.248, 0.7399, 0.248, 0.7399, 0.248, 0.7399, 0.248, 0.7399, 0.248, 0.7399, 0.248, 0.7399, 0.248, 0.7399, 0.248, 0.7399, 0.248, 0.7399, 0.248, 0.7399, 0.248, 0.7399, 0.248, 0.7399, 0.248, 0.7399, 0.248, 0.7399, 0.248, 0.7399, 0.248, 0.7399, 0.248, 0.7399, 0.248, 0.7399, 0.248, 0.7399, 0.248, 0.7399, 0.248, 0.7399, 0.248, 0.7399, 0.248, 0.7399, 0.248, 0.7399, 0.248, 0.7399, 0.248, 0.7399, 0.248, 0.7399, 0.248, 0.7399, 0.248, 0.7399, 0.248, 0.7399, 0.248, 0.7399, 0.248, 0.7399, 0.248, 0.7399, 0.248, 0.7399, 0.248, 0.7399, 0.248, 0.7399, 0.248, 0.7399, 0.248, 0.7399, 0.248, 0.7399, 0.248, 0.7399, 0.248, 0.7399, 0.248, 0.7399, 0.248, 0.7399, 0.248, 0.7399, 0.248, 0.7399, 0.248, 0.7399, 0.248, 0.7399, 0.248, 0.7399, 0.248, 0.7399, 0.248, 0.7399, 0.248, 0.7399, 0.248, 0.7399, 0.248, 0.7399, 0.248, 0.7399, 0.248, 0.7399, 0.248, 0.7399, 0.248, 0.7399, 0.248, 0.7399, 0.248, 0.7399, 0.248, 0.7399, 0.248, 0.7399, 0.248, 0.7399, 0.248, 0.7399, 0.248, 0.7399, 0.248, 0.7399, 0.248, 0.7399, 0.248, 0.7399, 0.248, 0.7399, 0.248, 0.7399, 0.248, 0.7399, 0.248, 0.7399, 0.248, 0.7399, 0.248, 0.7399, 0.248, 0.7399, 0.248, 0.7399, 0.248, 0.7399, 0.248, 0.7399, 0.248, 0.7399, 0.248, 0.7399, 0.248, 0.7399, 0.248, 0.7399, 0.248, 0.7399, 0.248, 0.7399, 0.248, 0.7399, 0.248, 0.7399, 0.248, 0.7399, 0.248, 0.7399, 0.248, 0.7399, 0.248, 0.7399, 0.248, 0.7399, 0.248, 0.7399, 0.248, 0.7399, 0.248, 0.7399, 0.248, 0.7399, 0.248, 0.7399, 0.248, 0.7399, 0.248, 0.7399, 0.248, 0.7399, 0.248, 0.7399, 0.248, 0.7399, 0.248, 0.7399, 0.248, 0.7399, 0.248, 0.7399, 0.248, 0.7399, 0.248, 0.7399, 0.248, 0.7399, 0.248, 0.7399, 0.248, 0.7399, 0.248, 0.7399, 0.248, 0.7399, 0.248, 0.7399, 0.248, 0.7399, 0.248, 0.7399, 0.248, 0.7399, 0.248, 0.7399, 0.248, 0.7399, 0.248, 0.7399, 0.248, 0.7399, 0.248, 0.7399, 0.248, 0.7399, 0.248, 0.7399, 0.248, 0.7399, 0.248, 0.7399, 0.248, 0.7399, 0.248, 0.7399, 0.248, 0.7399, 0.248, 0.7399, 0.248, 0.7399, 0.248, 0.7399, 0.248, 0.7399, 0.248, 0.7399, 0.248, 0.7399, 0.248, 0.7399, 0.248, 0.7399, 0.248, 0.7399, 0.248, 0.7399, 0.248, 0.7399, 0.248, 0.7399, 0.248, 0.7399, 0.248, 0.7399, 0.248, 0.7399, 0.248, 0.7399, 0.248, 0.7399, 0.248, 0.7399, 0.248, 0.7399, 0.248, 0.7399, 0.248, 0.7399, 0.248, 0.7399, 0.248, 0.7399, 0.248, 0.7399, 0.248, 0.7399, 0.248, 0.7399, 0.248, 0.7399, 0.248, 0.7399, 0.248, 0.7399, 0.248, 0.7399, 0.248, 0.7399, 0.248, 0.7399, 0.248, 0.7399, 0.248, 0.7399, 0.248, 0.7399, 0.248, 0.7399, 0.248, 0.7399, 0.248, 0.7399, 0.248, 0.7399, 0.248, 0.7399, 0.248, 0.7399, 0.248, 0.7399, 0.248, 0.7399, 0.248, 0.7399, 0.248, 0.7399, 0.248, 0.7399, 0.248, 0.7399, 0.248, 0.7399, 0.248, 0.7399, 0.248, 0.7399, 0.248, 0.7399, 0.248, 0.7399, 0.248, 0.7399, 0.248, 0.7399, 0.248, 0.7399, 0.248, 0.7399, 0.248, 0.7399, 0.248, 0.7399, 0.248, 0.7399, 0.248, 0.7399, 0.248, 0.7399, 0.248, 0.7399, 0.248, 0.7399, 0.248, 0.7399, 0.248, 0.7399, 0.248, 0.7399, 0.248, 0.7399, 0.248, 0.7399, 0.248, 0.7399, 0.248, 0.7399, 0.248, 0.7399, 0.248, 0.7399, 0.248, 0.7399, 0.248, 0.7399, 0.248, 0.7399, 0.248, 0.7399, 0.248, 0.7399, 0.248, 0.7399, 0.248, 0.7399, 0.248, 0.7399, 0.248, 0.7399, 0.248, 0.7399, 0.248, 0.7399, 0.248, 0.7399, 0.248, 0.7399, 0.248, 0.7399, 0.248, 0.7399, 0.248, 0.7399, 0.248, 0.7399, 0.248, 0.7399, 0.248, 0.7399, 0.248, 0.7399, 0.248, 0.7399, 0.248, 0.7399, 0.248, 0.7399, 0.248, 0.7399, 0.248, 0.7399, 0.248, 0.7399, 0.248, 0.7399, 0.248, 0.7399, 0.248, 0.7399, 0.248, 0.7399, 0.248, 0.7399, 0.248, 0.7399, 0.248, 0.7399, 0.248, 0.7399, 0.248, 0.7399, 0.248, 0.7399, 0.248, 0.7399, 0.248, 0.7399, 0.248, 0.7399, 0.248, 0.7399, 0.248, 0.7399, 0.248, 0.7399, 0.248, 0.7399, 0.248, 0.7399, 0.248, 0.7399, 0.248, 0.7399, 0.248, 0.7399, 0.248, 0.7399, 0.248, 0.7399, 0.248, 0.7399, 0.248, 0.7399, 0.248, 0.7399, 0.248, 0.7399, 0.248, 0.7399, 0.248, 0.7399, 0.248, 0.7399, 0.248, 0.7399, 0.248, 0.7399, 0.248, 0.7399, 0.248, 0.7399, 0.248, 0.7399, 0.248, 0.7399, 0.248, 0.7399, 0.248, 0.7399, 0.248, 0.7399, 0.248, 0.7399, 0.248, 0.7399, 0.248, 0.7399, 0.248, 0.7399, 0.248, 0.7399, 0.248, 0.7399, 0.248, 0.7399, 0.248, 0.7399, 0.248, 0.7399, 0.248, 0.7399, 0.248, 0.7399, 0.248, 0.7399, 0.248, 0.7399, 0.248, 0.7399, 0.248, 0.7399, 0.248, 0.7399, 0.248, 0.7399, 0.248, 0.7399, 0.248, 0.7399, 0.248, 0.7399, 0.248, 0.7399, 0.248, 0.7399, 0.248, 0.7399, 0.248, 0.7399, 0.248, 0.7399, 0.248, 0.7399, 0.248, 0.7399, 0.248, 0.7399, 0.248, 0.7399, 0.248, 0.7399, 0.248, 0.7399, 0.248, 0.7399, 0.248, 0.7399, 0.248, 0.7399, 0.248, 0.7399, 0.248, 0.7399, 0.248, 0.7399, 0.248, 0.7399, 0.248, 0.7399, 0.248, 0.7399, 0.248, 0.7399, 0.248, 0.7399, 0.248, 0.7399, 0.248, 0.7399, 0.248, 0.7399, 0.248, 0.7399, 0.248, 0.7399, 0.248, 0.7399, 0.248, 0.7399, 0.248, 0.7399, 0.248, 0.7399, 0.248, 0.7399, 0.248, 0.7399, 0.248, 0.7399, 0.248, 0.7399, 0.248, 0.7399, 0.248, 0.7399, 0.248, 0.7399, 0.248, 0.7399, 0.248, 0.7399, 0.248, 0.7399, 0.248, 0.7399, 0.248, 0.7399, 0.248, 0.7399, 0.248, 0.7399, 0.248, 0.7399, 0.248, 0.7399, 0.248, 0.7399, 0.248, 0.7399, 0.248, 0.7399, 0.248, 0.7399, 0.248, 0.7399, 0.248, 0.7399, 0.248, 0.7399, 0.248, 0.7399, 0.248, 0.7399, 0.248, 0.7399, 0.248])
me_cylinder.materials.append(mat_material_001)
me_cylinder.update()

# ---- objects
ob_candle_0 = bpy.data.objects.new('Candle_0', me_cylinder)

# ---- transforms, parenting, visibility, modifiers, constraints
ob_candle_0.location = (0.0, 0.0, 0.0)

# ---- collection membership
col_collection.objects.link(ob_candle_0)

# ---- scene / render settings (as saved in the file)
scene.frame_start = 1; scene.frame_end = 250; scene.frame_set(1)
scene.render.engine = 'BLENDER_EEVEE_NEXT'
scene.cycles.sampling_pattern = 'TABULATED_SOBOL'
scene.cycles.use_light_tree = False
scene.view_settings.view_transform = 'Filmic'
bpy.context.view_layer.update()

# ---- added for rendering (the .blend has no active camera and no usable light): camera, sun
cam_auto = bpy.data.cameras.new('AutoCamera')
cam_auto.lens = 50.0
cam_auto.sensor_width = 36.0
cam_auto.clip_end = 1000.0
ob_auto_camera = bpy.data.objects.new('AutoCamera', cam_auto)
scene.collection.objects.link(ob_auto_camera)
ob_auto_camera.location = (5.18597, -6.36211, 6.38009)
ob_auto_camera.rotation_euler = (1.09748, -7.21219e-08, 0.694738)
scene.camera = ob_auto_camera
light_auto_sun = bpy.data.lights.new('AutoSun', 'SUN')
light_auto_sun.energy = 3.0
light_auto_sun.angle = 0.0523599
ob_auto_sun = bpy.data.objects.new('AutoSun', light_auto_sun)
scene.collection.objects.link(ob_auto_sun)
ob_auto_sun.rotation_euler = (0.872665, 0.174533, 0.523599)
bpy.context.view_layer.update()
